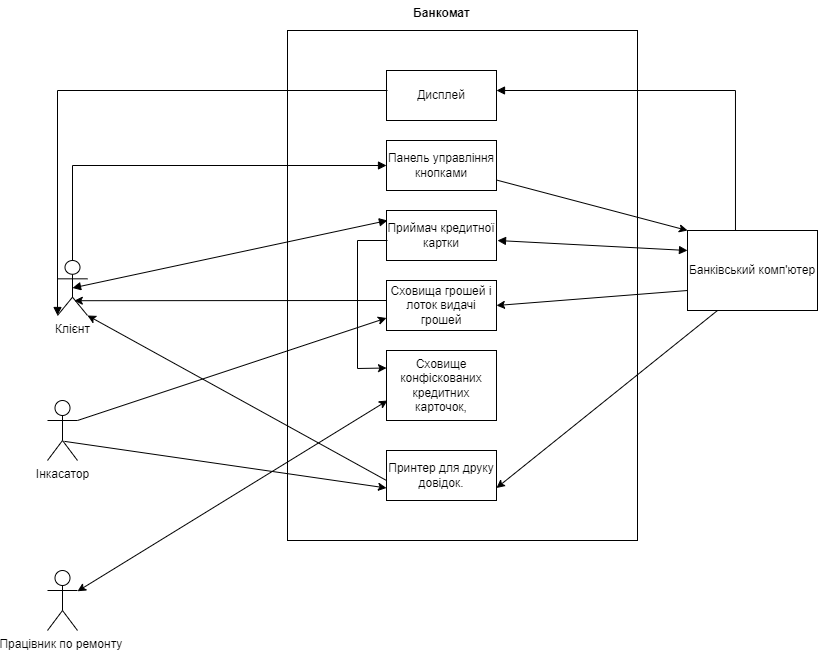

The diagram above was exported from draw.io. Its source (the exported page's mxGraphModel, read from the mxfile embedded in the PNG):
<mxGraphModel dx="2977" dy="-267" grid="1" gridSize="10" guides="1" tooltips="1" connect="1" arrows="1" fold="1" page="1" pageScale="1" pageWidth="827" pageHeight="1169" math="0" shadow="0">
  <root>
    <mxCell id="0" />
    <mxCell id="1" parent="0" />
    <mxCell id="66dS1Fg2eEW-2wdN0guF-1" value="" style="html=1;whiteSpace=wrap;" vertex="1" parent="1">
      <mxGeometry x="260" y="1240" width="350" height="510" as="geometry" />
    </mxCell>
    <mxCell id="66dS1Fg2eEW-2wdN0guF-2" value="Дисплей" style="html=1;whiteSpace=wrap;" vertex="1" parent="1">
      <mxGeometry x="359" y="1280" width="110" height="50" as="geometry" />
    </mxCell>
    <mxCell id="66dS1Fg2eEW-2wdN0guF-4" value="Банкомат" style="text;align=center;fontStyle=1;verticalAlign=middle;spacingLeft=3;spacingRight=3;strokeColor=none;rotatable=0;points=[[0,0.5],[1,0.5]];portConstraint=eastwest;html=1;" vertex="1" parent="1">
      <mxGeometry x="374" y="1210" width="80" height="26" as="geometry" />
    </mxCell>
    <mxCell id="66dS1Fg2eEW-2wdN0guF-5" value="Панель управління кнопками" style="html=1;whiteSpace=wrap;" vertex="1" parent="1">
      <mxGeometry x="359" y="1350" width="110" height="50" as="geometry" />
    </mxCell>
    <mxCell id="66dS1Fg2eEW-2wdN0guF-6" value="Приймач кредитної картки" style="html=1;whiteSpace=wrap;" vertex="1" parent="1">
      <mxGeometry x="359" y="1420" width="110" height="50" as="geometry" />
    </mxCell>
    <mxCell id="66dS1Fg2eEW-2wdN0guF-7" value="Сховища грошей і лоток видачі грошей" style="html=1;whiteSpace=wrap;" vertex="1" parent="1">
      <mxGeometry x="359" y="1490" width="110" height="50" as="geometry" />
    </mxCell>
    <mxCell id="66dS1Fg2eEW-2wdN0guF-8" value="Сховище конфіскованих кредитних карточок," style="html=1;whiteSpace=wrap;" vertex="1" parent="1">
      <mxGeometry x="359" y="1560" width="110" height="70" as="geometry" />
    </mxCell>
    <mxCell id="66dS1Fg2eEW-2wdN0guF-9" value="Принтер для друку довідок." style="html=1;whiteSpace=wrap;" vertex="1" parent="1">
      <mxGeometry x="359" y="1660" width="110" height="50" as="geometry" />
    </mxCell>
    <mxCell id="66dS1Fg2eEW-2wdN0guF-10" value="Клієнт" style="shape=umlActor;verticalLabelPosition=bottom;verticalAlign=top;html=1;" vertex="1" parent="1">
      <mxGeometry x="30" y="1470" width="30" height="55" as="geometry" />
    </mxCell>
    <mxCell id="66dS1Fg2eEW-2wdN0guF-13" value="Банківський комп'ютер" style="html=1;whiteSpace=wrap;" vertex="1" parent="1">
      <mxGeometry x="660" y="1440" width="130" height="80" as="geometry" />
    </mxCell>
    <mxCell id="66dS1Fg2eEW-2wdN0guF-24" value="" style="html=1;verticalAlign=bottom;endArrow=block;edgeStyle=elbowEdgeStyle;elbow=vertical;curved=0;rounded=0;exitX=0.369;exitY=0.003;exitDx=0;exitDy=0;exitPerimeter=0;" edge="1" parent="1" source="66dS1Fg2eEW-2wdN0guF-13" target="66dS1Fg2eEW-2wdN0guF-2">
      <mxGeometry x="0.1682" y="20" width="80" relative="1" as="geometry">
        <mxPoint x="710" y="1430" as="sourcePoint" />
        <mxPoint x="550" y="1450" as="targetPoint" />
        <Array as="points">
          <mxPoint x="550" y="1300" />
          <mxPoint x="540" y="1290" />
          <mxPoint x="550" y="1300" />
          <mxPoint x="560" y="1300" />
          <mxPoint x="520" y="1300" />
          <mxPoint x="520" y="1340" />
          <mxPoint x="510" y="1410" />
          <mxPoint x="530" y="1340" />
          <mxPoint x="490" y="1371" />
        </Array>
        <mxPoint as="offset" />
      </mxGeometry>
    </mxCell>
    <mxCell id="66dS1Fg2eEW-2wdN0guF-25" value="" style="html=1;verticalAlign=bottom;endArrow=block;edgeStyle=elbowEdgeStyle;elbow=vertical;curved=0;rounded=0;entryX=0;entryY=1;entryDx=0;entryDy=0;entryPerimeter=0;" edge="1" parent="1" target="66dS1Fg2eEW-2wdN0guF-10">
      <mxGeometry width="80" relative="1" as="geometry">
        <mxPoint x="360" y="1300" as="sourcePoint" />
        <mxPoint x="30" y="1460" as="targetPoint" />
        <Array as="points">
          <mxPoint x="180" y="1300" />
          <mxPoint y="1320" />
          <mxPoint x="210" y="1300" />
        </Array>
      </mxGeometry>
    </mxCell>
    <mxCell id="66dS1Fg2eEW-2wdN0guF-26" value="" style="html=1;verticalAlign=bottom;endArrow=block;edgeStyle=elbowEdgeStyle;elbow=vertical;curved=0;rounded=0;entryX=0;entryY=0.5;entryDx=0;entryDy=0;exitX=0.5;exitY=0;exitDx=0;exitDy=0;exitPerimeter=0;" edge="1" parent="1" source="66dS1Fg2eEW-2wdN0guF-10" target="66dS1Fg2eEW-2wdN0guF-5">
      <mxGeometry width="80" relative="1" as="geometry">
        <mxPoint x="40" y="1500" as="sourcePoint" />
        <mxPoint x="120" y="1500" as="targetPoint" />
        <Array as="points">
          <mxPoint x="110" y="1375" />
          <mxPoint x="190" y="1375" />
        </Array>
      </mxGeometry>
    </mxCell>
    <mxCell id="66dS1Fg2eEW-2wdN0guF-30" value="" style="endArrow=block;startArrow=block;endFill=1;startFill=1;html=1;rounded=0;exitX=0.5;exitY=0.5;exitDx=0;exitDy=0;exitPerimeter=0;" edge="1" parent="1" source="66dS1Fg2eEW-2wdN0guF-10">
      <mxGeometry width="160" relative="1" as="geometry">
        <mxPoint x="200" y="1430" as="sourcePoint" />
        <mxPoint x="360" y="1430" as="targetPoint" />
      </mxGeometry>
    </mxCell>
    <mxCell id="66dS1Fg2eEW-2wdN0guF-32" value="" style="endArrow=block;startArrow=block;endFill=1;startFill=1;html=1;rounded=0;entryX=0;entryY=0.25;entryDx=0;entryDy=0;" edge="1" parent="1" target="66dS1Fg2eEW-2wdN0guF-13">
      <mxGeometry width="160" relative="1" as="geometry">
        <mxPoint x="470" y="1450" as="sourcePoint" />
        <mxPoint x="630" y="1450" as="targetPoint" />
      </mxGeometry>
    </mxCell>
    <mxCell id="66dS1Fg2eEW-2wdN0guF-35" value="" style="endArrow=classic;html=1;rounded=0;entryX=0;entryY=0;entryDx=0;entryDy=0;" edge="1" parent="1" source="66dS1Fg2eEW-2wdN0guF-5" target="66dS1Fg2eEW-2wdN0guF-13">
      <mxGeometry width="50" height="50" relative="1" as="geometry">
        <mxPoint x="140" y="1660" as="sourcePoint" />
        <mxPoint x="190" y="1610" as="targetPoint" />
      </mxGeometry>
    </mxCell>
    <mxCell id="66dS1Fg2eEW-2wdN0guF-36" value="" style="endArrow=classic;html=1;rounded=0;entryX=0;entryY=0.25;entryDx=0;entryDy=0;" edge="1" parent="1" target="66dS1Fg2eEW-2wdN0guF-8">
      <mxGeometry width="50" height="50" relative="1" as="geometry">
        <mxPoint x="360" y="1450" as="sourcePoint" />
        <mxPoint x="410" y="1400" as="targetPoint" />
        <Array as="points">
          <mxPoint x="330" y="1450" />
          <mxPoint x="330" y="1578" />
        </Array>
      </mxGeometry>
    </mxCell>
    <mxCell id="66dS1Fg2eEW-2wdN0guF-37" value="" style="endArrow=classic;html=1;rounded=0;entryX=1;entryY=0.5;entryDx=0;entryDy=0;" edge="1" parent="1" target="66dS1Fg2eEW-2wdN0guF-7">
      <mxGeometry width="50" height="50" relative="1" as="geometry">
        <mxPoint x="660" y="1500" as="sourcePoint" />
        <mxPoint x="710" y="1450" as="targetPoint" />
      </mxGeometry>
    </mxCell>
    <mxCell id="66dS1Fg2eEW-2wdN0guF-38" value="" style="endArrow=classic;html=1;rounded=0;entryX=0.56;entryY=0.731;entryDx=0;entryDy=0;entryPerimeter=0;" edge="1" parent="1" target="66dS1Fg2eEW-2wdN0guF-10">
      <mxGeometry width="50" height="50" relative="1" as="geometry">
        <mxPoint x="359" y="1510" as="sourcePoint" />
        <mxPoint x="168" y="1525" as="targetPoint" />
      </mxGeometry>
    </mxCell>
    <mxCell id="66dS1Fg2eEW-2wdN0guF-39" value="" style="endArrow=classic;html=1;rounded=0;entryX=1;entryY=0.75;entryDx=0;entryDy=0;" edge="1" parent="1" target="66dS1Fg2eEW-2wdN0guF-9">
      <mxGeometry width="50" height="50" relative="1" as="geometry">
        <mxPoint x="690" y="1520" as="sourcePoint" />
        <mxPoint x="740" y="1470" as="targetPoint" />
      </mxGeometry>
    </mxCell>
    <mxCell id="66dS1Fg2eEW-2wdN0guF-40" value="" style="endArrow=classic;html=1;rounded=0;entryX=1;entryY=1;entryDx=0;entryDy=0;entryPerimeter=0;" edge="1" parent="1" target="66dS1Fg2eEW-2wdN0guF-10">
      <mxGeometry width="50" height="50" relative="1" as="geometry">
        <mxPoint x="359" y="1690" as="sourcePoint" />
        <mxPoint x="138" y="1868" as="targetPoint" />
      </mxGeometry>
    </mxCell>
    <mxCell id="66dS1Fg2eEW-2wdN0guF-42" value="Інкасатор" style="shape=umlActor;verticalLabelPosition=bottom;verticalAlign=top;html=1;" vertex="1" parent="1">
      <mxGeometry x="20" y="1610" width="30" height="60" as="geometry" />
    </mxCell>
    <mxCell id="66dS1Fg2eEW-2wdN0guF-43" value="Працівник по ремонту&amp;nbsp;" style="shape=umlActor;verticalLabelPosition=bottom;verticalAlign=top;html=1;" vertex="1" parent="1">
      <mxGeometry x="20" y="1780" width="30" height="60" as="geometry" />
    </mxCell>
    <mxCell id="66dS1Fg2eEW-2wdN0guF-51" value="" style="endArrow=classic;html=1;rounded=0;entryX=0;entryY=0.75;entryDx=0;entryDy=0;" edge="1" parent="1" target="66dS1Fg2eEW-2wdN0guF-7">
      <mxGeometry width="50" height="50" relative="1" as="geometry">
        <mxPoint x="50" y="1630" as="sourcePoint" />
        <mxPoint x="80" y="1590" as="targetPoint" />
      </mxGeometry>
    </mxCell>
    <mxCell id="66dS1Fg2eEW-2wdN0guF-55" value="" style="endArrow=classic;html=1;rounded=0;entryX=0;entryY=0.75;entryDx=0;entryDy=0;exitX=0.565;exitY=0.681;exitDx=0;exitDy=0;exitPerimeter=0;" edge="1" parent="1" source="66dS1Fg2eEW-2wdN0guF-42" target="66dS1Fg2eEW-2wdN0guF-9">
      <mxGeometry width="50" height="50" relative="1" as="geometry">
        <mxPoint x="40" y="1660" as="sourcePoint" />
        <mxPoint x="90" y="1610" as="targetPoint" />
      </mxGeometry>
    </mxCell>
    <mxCell id="66dS1Fg2eEW-2wdN0guF-56" value="" style="endArrow=classic;startArrow=classic;html=1;rounded=0;" edge="1" parent="1" source="66dS1Fg2eEW-2wdN0guF-43">
      <mxGeometry width="50" height="50" relative="1" as="geometry">
        <mxPoint x="310" y="1660" as="sourcePoint" />
        <mxPoint x="360" y="1610" as="targetPoint" />
      </mxGeometry>
    </mxCell>
  </root>
</mxGraphModel>